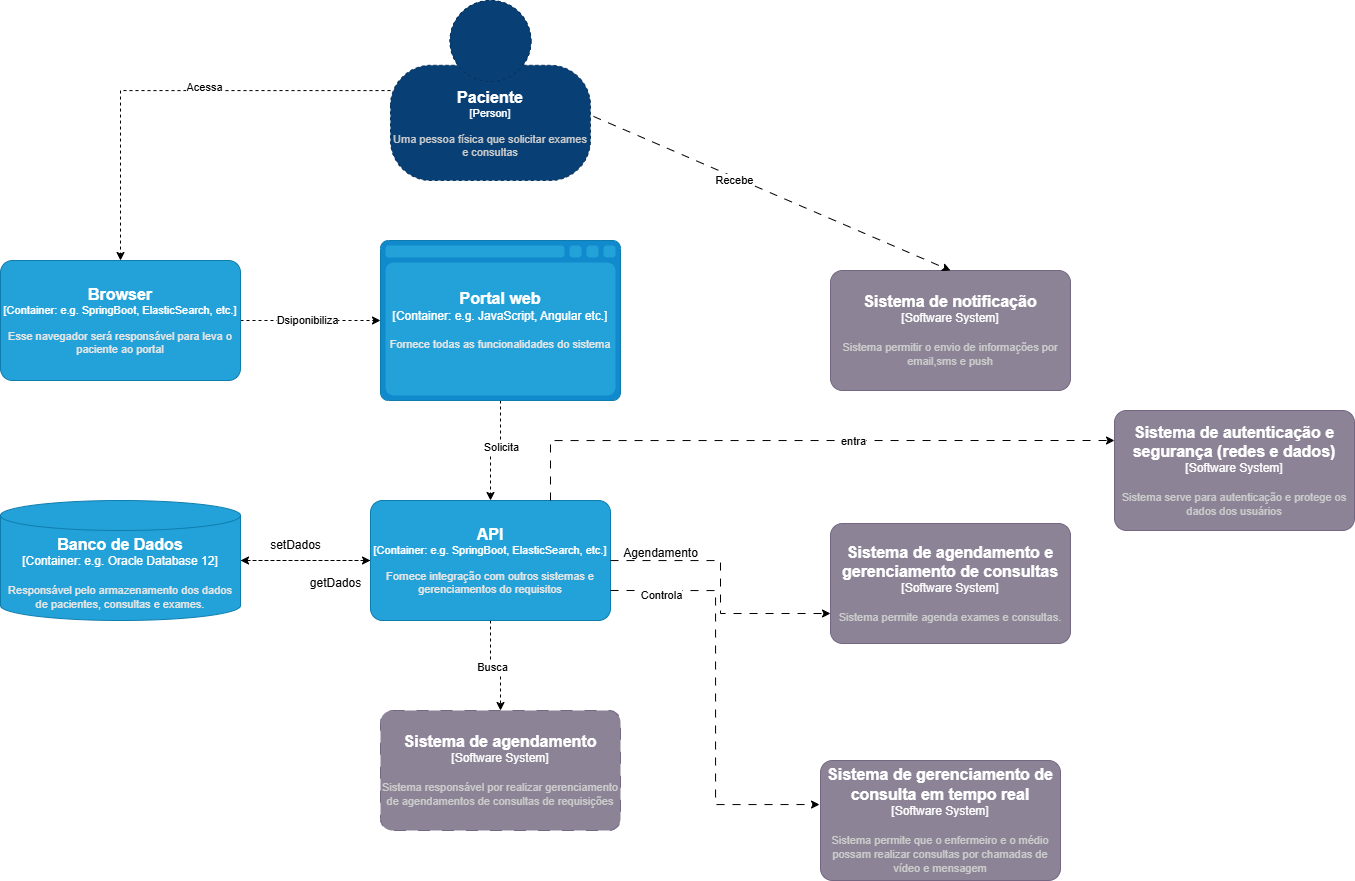

The diagram above was exported from draw.io. Its source (the exported page's mxGraphModel, read from the mxfile embedded in the PNG):
<mxGraphModel dx="1936" dy="631" grid="1" gridSize="10" guides="1" tooltips="1" connect="1" arrows="1" fold="1" page="1" pageScale="1" pageWidth="827" pageHeight="1169" math="0" shadow="0">
  <root>
    <mxCell id="0" />
    <mxCell id="1" parent="0" />
    <mxCell id="TXF8ZJYO1koy6ySQ-4on-32" style="edgeStyle=orthogonalEdgeStyle;rounded=0;orthogonalLoop=1;jettySize=auto;html=1;dashed=1;" parent="1" source="TXF8ZJYO1koy6ySQ-4on-27" target="TXF8ZJYO1koy6ySQ-4on-28" edge="1">
      <mxGeometry relative="1" as="geometry" />
    </mxCell>
    <mxCell id="TXF8ZJYO1koy6ySQ-4on-41" value="Acessa" style="edgeLabel;html=1;align=center;verticalAlign=middle;resizable=0;points=[];" parent="TXF8ZJYO1koy6ySQ-4on-32" vertex="1" connectable="0">
      <mxGeometry x="-0.1494" y="-4" relative="1" as="geometry">
        <mxPoint as="offset" />
      </mxGeometry>
    </mxCell>
    <object placeholders="1" c4Name="Paciente" c4Type="Person" c4Description="Uma pessoa física que solicitar exames e consultas " label="&lt;font style=&quot;font-size: 16px&quot;&gt;&lt;b&gt;%c4Name%&lt;/b&gt;&lt;/font&gt;&lt;div&gt;[%c4Type%]&lt;/div&gt;&lt;br&gt;&lt;div&gt;&lt;font style=&quot;font-size: 11px&quot;&gt;&lt;font color=&quot;#cccccc&quot;&gt;%c4Description%&lt;/font&gt;&lt;/div&gt;" id="TXF8ZJYO1koy6ySQ-4on-27">
      <mxCell style="html=1;fontSize=11;dashed=1;whiteSpace=wrap;fillColor=#083F75;strokeColor=#06315C;fontColor=#ffffff;shape=mxgraph.c4.person2;align=center;metaEdit=1;points=[[0.5,0,0],[1,0.5,0],[1,0.75,0],[0.75,1,0],[0.5,1,0],[0.25,1,0],[0,0.75,0],[0,0.5,0]];resizable=0;" parent="1" vertex="1">
        <mxGeometry x="-430" y="90" width="200" height="180" as="geometry" />
      </mxCell>
    </object>
    <mxCell id="TXF8ZJYO1koy6ySQ-4on-33" style="edgeStyle=orthogonalEdgeStyle;rounded=0;orthogonalLoop=1;jettySize=auto;html=1;dashed=1;" parent="1" source="TXF8ZJYO1koy6ySQ-4on-28" target="TXF8ZJYO1koy6ySQ-4on-29" edge="1">
      <mxGeometry relative="1" as="geometry" />
    </mxCell>
    <mxCell id="TXF8ZJYO1koy6ySQ-4on-45" value="Dsiponibiliza" style="edgeLabel;html=1;align=center;verticalAlign=middle;resizable=0;points=[];" parent="TXF8ZJYO1koy6ySQ-4on-33" vertex="1" connectable="0">
      <mxGeometry x="-0.04" y="1" relative="1" as="geometry">
        <mxPoint as="offset" />
      </mxGeometry>
    </mxCell>
    <object placeholders="1" c4Name="Browser" c4Type="Container" c4Technology="e.g. SpringBoot, ElasticSearch, etc." c4Description="Esse navegador será responsável para leva o paciente ao portal " label="&lt;font style=&quot;font-size: 16px&quot;&gt;&lt;b&gt;%c4Name%&lt;/b&gt;&lt;/font&gt;&lt;div&gt;[%c4Type%: %c4Technology%]&lt;/div&gt;&lt;br&gt;&lt;div&gt;&lt;font style=&quot;font-size: 11px&quot;&gt;&lt;font color=&quot;#E6E6E6&quot;&gt;%c4Description%&lt;/font&gt;&lt;/div&gt;" id="TXF8ZJYO1koy6ySQ-4on-28">
      <mxCell style="rounded=1;whiteSpace=wrap;html=1;fontSize=11;labelBackgroundColor=none;fillColor=#23A2D9;fontColor=#ffffff;align=center;arcSize=10;strokeColor=#0E7DAD;metaEdit=1;resizable=0;points=[[0.25,0,0],[0.5,0,0],[0.75,0,0],[1,0.25,0],[1,0.5,0],[1,0.75,0],[0.75,1,0],[0.5,1,0],[0.25,1,0],[0,0.75,0],[0,0.5,0],[0,0.25,0]];" parent="1" vertex="1">
        <mxGeometry x="-820" y="350" width="240" height="120" as="geometry" />
      </mxCell>
    </object>
    <mxCell id="TXF8ZJYO1koy6ySQ-4on-37" style="edgeStyle=orthogonalEdgeStyle;rounded=0;orthogonalLoop=1;jettySize=auto;html=1;dashed=1;" parent="1" source="TXF8ZJYO1koy6ySQ-4on-29" target="TXF8ZJYO1koy6ySQ-4on-35" edge="1">
      <mxGeometry relative="1" as="geometry" />
    </mxCell>
    <mxCell id="TXF8ZJYO1koy6ySQ-4on-46" value="Solicita" style="edgeLabel;html=1;align=center;verticalAlign=middle;resizable=0;points=[];" parent="TXF8ZJYO1koy6ySQ-4on-37" vertex="1" connectable="0">
      <mxGeometry x="-0.0288" y="-4" relative="1" as="geometry">
        <mxPoint x="4" as="offset" />
      </mxGeometry>
    </mxCell>
    <object placeholders="1" c4Name="Portal web" c4Type="Container" c4Technology="e.g. JavaScript, Angular etc." c4Description="Fornece todas as funcionalidades do sistema " label="&lt;font style=&quot;font-size: 16px&quot;&gt;&lt;b&gt;%c4Name%&lt;/b&gt;&lt;/font&gt;&lt;div&gt;[%c4Type%:&amp;nbsp;%c4Technology%]&lt;/div&gt;&lt;br&gt;&lt;div&gt;&lt;font style=&quot;font-size: 11px&quot;&gt;&lt;font color=&quot;#E6E6E6&quot;&gt;%c4Description%&lt;/font&gt;&lt;/div&gt;" id="TXF8ZJYO1koy6ySQ-4on-29">
      <mxCell style="shape=mxgraph.c4.webBrowserContainer2;whiteSpace=wrap;html=1;boundedLbl=1;rounded=0;labelBackgroundColor=none;strokeColor=#118ACD;fillColor=#23A2D9;strokeColor=#118ACD;strokeColor2=#0E7DAD;fontSize=12;fontColor=#ffffff;align=center;metaEdit=1;points=[[0.5,0,0],[1,0.25,0],[1,0.5,0],[1,0.75,0],[0.5,1,0],[0,0.75,0],[0,0.5,0],[0,0.25,0]];resizable=0;" parent="1" vertex="1">
        <mxGeometry x="-440" y="330" width="240" height="160" as="geometry" />
      </mxCell>
    </object>
    <object placeholders="1" c4Name="Sistema de agendamento" c4Type="Software System" c4Description="Sistema responsável por realizar gerenciamento de agendamentos  de consultas de requisições " label="&lt;font style=&quot;font-size: 16px&quot;&gt;&lt;b&gt;%c4Name%&lt;/b&gt;&lt;/font&gt;&lt;div&gt;[%c4Type%]&lt;/div&gt;&lt;br&gt;&lt;div&gt;&lt;font style=&quot;font-size: 11px&quot;&gt;&lt;font color=&quot;#cccccc&quot;&gt;%c4Description%&lt;/font&gt;&lt;/div&gt;" id="TXF8ZJYO1koy6ySQ-4on-34">
      <mxCell style="rounded=1;whiteSpace=wrap;html=1;labelBackgroundColor=none;fillColor=#8C8496;fontColor=#ffffff;align=center;arcSize=10;strokeColor=#736782;metaEdit=1;resizable=0;points=[[0.25,0,0],[0.5,0,0],[0.75,0,0],[1,0.25,0],[1,0.5,0],[1,0.75,0],[0.75,1,0],[0.5,1,0],[0.25,1,0],[0,0.75,0],[0,0.5,0],[0,0.25,0]];dashed=1;dashPattern=12 12;" parent="1" vertex="1">
        <mxGeometry x="-440" y="800" width="240" height="120" as="geometry" />
      </mxCell>
    </object>
    <mxCell id="TXF8ZJYO1koy6ySQ-4on-38" style="edgeStyle=orthogonalEdgeStyle;rounded=0;orthogonalLoop=1;jettySize=auto;html=1;dashed=1;" parent="1" source="TXF8ZJYO1koy6ySQ-4on-35" target="TXF8ZJYO1koy6ySQ-4on-34" edge="1">
      <mxGeometry relative="1" as="geometry" />
    </mxCell>
    <mxCell id="TXF8ZJYO1koy6ySQ-4on-47" value="Busca" style="edgeLabel;html=1;align=center;verticalAlign=middle;resizable=0;points=[];" parent="TXF8ZJYO1koy6ySQ-4on-38" vertex="1" connectable="0">
      <mxGeometry x="-0.068" y="-1" relative="1" as="geometry">
        <mxPoint as="offset" />
      </mxGeometry>
    </mxCell>
    <mxCell id="TXF8ZJYO1koy6ySQ-4on-40" style="edgeStyle=orthogonalEdgeStyle;rounded=0;orthogonalLoop=1;jettySize=auto;html=1;dashed=1;" parent="1" source="TXF8ZJYO1koy6ySQ-4on-35" target="TXF8ZJYO1koy6ySQ-4on-39" edge="1">
      <mxGeometry relative="1" as="geometry" />
    </mxCell>
    <object placeholders="1" c4Name="API" c4Type="Container" c4Technology="e.g. SpringBoot, ElasticSearch, etc." c4Description="Fornece integração com outros sistemas  e gerenciamentos do requisitos " label="&lt;font style=&quot;font-size: 16px&quot;&gt;&lt;b&gt;%c4Name%&lt;/b&gt;&lt;/font&gt;&lt;div&gt;[%c4Type%: %c4Technology%]&lt;/div&gt;&lt;br&gt;&lt;div&gt;&lt;font style=&quot;font-size: 11px&quot;&gt;&lt;font color=&quot;#E6E6E6&quot;&gt;%c4Description%&lt;/font&gt;&lt;/div&gt;" id="TXF8ZJYO1koy6ySQ-4on-35">
      <mxCell style="rounded=1;whiteSpace=wrap;html=1;fontSize=11;labelBackgroundColor=none;fillColor=#23A2D9;fontColor=#ffffff;align=center;arcSize=10;strokeColor=#0E7DAD;metaEdit=1;resizable=0;points=[[0.25,0,0],[0.5,0,0],[0.75,0,0],[1,0.25,0],[1,0.5,0],[1,0.75,0],[0.75,1,0],[0.5,1,0],[0.25,1,0],[0,0.75,0],[0,0.5,0],[0,0.25,0]];" parent="1" vertex="1">
        <mxGeometry x="-450" y="590" width="240" height="120" as="geometry" />
      </mxCell>
    </object>
    <mxCell id="TXF8ZJYO1koy6ySQ-4on-42" style="edgeStyle=orthogonalEdgeStyle;rounded=0;orthogonalLoop=1;jettySize=auto;html=1;dashed=1;" parent="1" source="TXF8ZJYO1koy6ySQ-4on-39" target="TXF8ZJYO1koy6ySQ-4on-35" edge="1">
      <mxGeometry relative="1" as="geometry" />
    </mxCell>
    <object placeholders="1" c4Name="Banco de Dados" c4Type="Container" c4Technology="e.g. Oracle Database 12" c4Description="Responsável pelo armazenamento dos dados de pacientes, consultas e exames." label="&lt;font style=&quot;font-size: 16px&quot;&gt;&lt;b&gt;%c4Name%&lt;/b&gt;&lt;/font&gt;&lt;div&gt;[%c4Type%:&amp;nbsp;%c4Technology%]&lt;/div&gt;&lt;br&gt;&lt;div&gt;&lt;font style=&quot;font-size: 11px&quot;&gt;&lt;font color=&quot;#E6E6E6&quot;&gt;%c4Description%&lt;/font&gt;&lt;/div&gt;" id="TXF8ZJYO1koy6ySQ-4on-39">
      <mxCell style="shape=cylinder3;size=15;whiteSpace=wrap;html=1;boundedLbl=1;rounded=0;labelBackgroundColor=none;fillColor=#23A2D9;fontSize=12;fontColor=#ffffff;align=center;strokeColor=#0E7DAD;metaEdit=1;points=[[0.5,0,0],[1,0.25,0],[1,0.5,0],[1,0.75,0],[0.5,1,0],[0,0.75,0],[0,0.5,0],[0,0.25,0]];resizable=0;" parent="1" vertex="1">
        <mxGeometry x="-820" y="590" width="240" height="120" as="geometry" />
      </mxCell>
    </object>
    <mxCell id="TXF8ZJYO1koy6ySQ-4on-43" value="getDados" style="text;html=1;align=center;verticalAlign=middle;resizable=0;points=[];autosize=1;strokeColor=none;fillColor=none;" parent="1" vertex="1">
      <mxGeometry x="-520" y="658" width="70" height="30" as="geometry" />
    </mxCell>
    <mxCell id="TXF8ZJYO1koy6ySQ-4on-44" value="setDados" style="text;html=1;align=center;verticalAlign=middle;resizable=0;points=[];autosize=1;strokeColor=none;fillColor=none;" parent="1" vertex="1">
      <mxGeometry x="-560" y="620" width="70" height="30" as="geometry" />
    </mxCell>
    <object placeholders="1" c4Name="Sistema de agendamento e gerenciamento de consultas " c4Type="Software System" c4Description="Sistema permite agenda exames e consultas." label="&lt;font style=&quot;font-size: 16px&quot;&gt;&lt;b&gt;%c4Name%&lt;/b&gt;&lt;/font&gt;&lt;div&gt;[%c4Type%]&lt;/div&gt;&lt;br&gt;&lt;div&gt;&lt;font style=&quot;font-size: 11px&quot;&gt;&lt;font color=&quot;#cccccc&quot;&gt;%c4Description%&lt;/font&gt;&lt;/div&gt;" id="EIV0ELEEKhCdBmF6BTfV-1">
      <mxCell style="rounded=1;whiteSpace=wrap;html=1;labelBackgroundColor=none;fillColor=#8C8496;fontColor=#ffffff;align=center;arcSize=10;strokeColor=#736782;metaEdit=1;resizable=0;points=[[0.25,0,0],[0.5,0,0],[0.75,0,0],[1,0.25,0],[1,0.5,0],[1,0.75,0],[0.75,1,0],[0.5,1,0],[0.25,1,0],[0,0.75,0],[0,0.5,0],[0,0.25,0]];" parent="1" vertex="1">
        <mxGeometry x="10" y="613" width="240" height="120" as="geometry" />
      </mxCell>
    </object>
    <object placeholders="1" c4Name="Sistema de gerenciamento de consulta em tempo real " c4Type="Software System" c4Description="Sistema permite que o enfermeiro e o médio possam realizar consultas por chamadas de vídeo e mensagem" label="&lt;font style=&quot;font-size: 16px&quot;&gt;&lt;b&gt;%c4Name%&lt;/b&gt;&lt;/font&gt;&lt;div&gt;[%c4Type%]&lt;/div&gt;&lt;br&gt;&lt;div&gt;&lt;font style=&quot;font-size: 11px&quot;&gt;&lt;font color=&quot;#cccccc&quot;&gt;%c4Description%&lt;/font&gt;&lt;/div&gt;" id="EIV0ELEEKhCdBmF6BTfV-2">
      <mxCell style="rounded=1;whiteSpace=wrap;html=1;labelBackgroundColor=none;fillColor=#8C8496;fontColor=#ffffff;align=center;arcSize=10;strokeColor=#736782;metaEdit=1;resizable=0;points=[[0.25,0,0],[0.5,0,0],[0.75,0,0],[1,0.25,0],[1,0.5,0],[1,0.75,0],[0.75,1,0],[0.5,1,0],[0.25,1,0],[0,0.75,0],[0,0.5,0],[0,0.25,0]];" parent="1" vertex="1">
        <mxGeometry y="850" width="240" height="120" as="geometry" />
      </mxCell>
    </object>
    <object placeholders="1" c4Name="Sistema de notificação" c4Type="Software System" c4Description="Sistema permitir o envio de informações por email,sms e push " label="&lt;font style=&quot;font-size: 16px&quot;&gt;&lt;b&gt;%c4Name%&lt;/b&gt;&lt;/font&gt;&lt;div&gt;[%c4Type%]&lt;/div&gt;&lt;br&gt;&lt;div&gt;&lt;font style=&quot;font-size: 11px&quot;&gt;&lt;font color=&quot;#cccccc&quot;&gt;%c4Description%&lt;/font&gt;&lt;/div&gt;" id="EIV0ELEEKhCdBmF6BTfV-3">
      <mxCell style="rounded=1;whiteSpace=wrap;html=1;labelBackgroundColor=none;fillColor=#8C8496;fontColor=#ffffff;align=center;arcSize=10;strokeColor=#736782;metaEdit=1;resizable=0;points=[[0.25,0,0],[0.5,0,0],[0.75,0,0],[1,0.25,0],[1,0.5,0],[1,0.75,0],[0.75,1,0],[0.5,1,0],[0.25,1,0],[0,0.75,0],[0,0.5,0],[0,0.25,0]];" parent="1" vertex="1">
        <mxGeometry x="10" y="360" width="240" height="120" as="geometry" />
      </mxCell>
    </object>
    <object placeholders="1" c4Name="Sistema de autenticação e segurança (redes e dados)" c4Type="Software System" c4Description="Sistema serve para autenticação e protege os dados dos usuários " label="&lt;font style=&quot;font-size: 16px&quot;&gt;&lt;b&gt;%c4Name%&lt;/b&gt;&lt;/font&gt;&lt;div&gt;[%c4Type%]&lt;/div&gt;&lt;br&gt;&lt;div&gt;&lt;font style=&quot;font-size: 11px&quot;&gt;&lt;font color=&quot;#cccccc&quot;&gt;%c4Description%&lt;/font&gt;&lt;/div&gt;" id="EIV0ELEEKhCdBmF6BTfV-4">
      <mxCell style="rounded=1;whiteSpace=wrap;html=1;labelBackgroundColor=none;fillColor=#8C8496;fontColor=#ffffff;align=center;arcSize=10;strokeColor=#736782;metaEdit=1;resizable=0;points=[[0.25,0,0],[0.5,0,0],[0.75,0,0],[1,0.25,0],[1,0.5,0],[1,0.75,0],[0.75,1,0],[0.5,1,0],[0.25,1,0],[0,0.75,0],[0,0.5,0],[0,0.25,0]];" parent="1" vertex="1">
        <mxGeometry x="294" y="500" width="240" height="120" as="geometry" />
      </mxCell>
    </object>
    <mxCell id="EIV0ELEEKhCdBmF6BTfV-6" value="" style="edgeStyle=none;orthogonalLoop=1;jettySize=auto;html=1;rounded=0;dashed=1;dashPattern=8 8;entryX=0.5;entryY=0;entryDx=0;entryDy=0;entryPerimeter=0;exitX=1.015;exitY=0.644;exitDx=0;exitDy=0;exitPerimeter=0;" parent="1" source="TXF8ZJYO1koy6ySQ-4on-27" target="EIV0ELEEKhCdBmF6BTfV-3" edge="1">
      <mxGeometry width="100" relative="1" as="geometry">
        <mxPoint x="50" y="260" as="sourcePoint" />
        <mxPoint x="150" y="260" as="targetPoint" />
        <Array as="points" />
      </mxGeometry>
    </mxCell>
    <mxCell id="81mms-5OkETnkjcCCqxc-13" value="Recebe" style="edgeLabel;html=1;align=center;verticalAlign=middle;resizable=0;points=[];" vertex="1" connectable="0" parent="EIV0ELEEKhCdBmF6BTfV-6">
      <mxGeometry x="-0.208" y="-2" relative="1" as="geometry">
        <mxPoint y="1" as="offset" />
      </mxGeometry>
    </mxCell>
    <mxCell id="EIV0ELEEKhCdBmF6BTfV-13" style="edgeStyle=orthogonalEdgeStyle;rounded=0;orthogonalLoop=1;jettySize=auto;html=1;entryX=0;entryY=0.75;entryDx=0;entryDy=0;entryPerimeter=0;dashed=1;dashPattern=8 8;" parent="1" source="TXF8ZJYO1koy6ySQ-4on-35" target="EIV0ELEEKhCdBmF6BTfV-1" edge="1">
      <mxGeometry relative="1" as="geometry" />
    </mxCell>
    <mxCell id="EIV0ELEEKhCdBmF6BTfV-15" style="edgeStyle=orthogonalEdgeStyle;rounded=0;orthogonalLoop=1;jettySize=auto;html=1;exitX=0.75;exitY=0;exitDx=0;exitDy=0;exitPerimeter=0;entryX=0;entryY=0.25;entryDx=0;entryDy=0;entryPerimeter=0;dashed=1;dashPattern=8 8;" parent="1" source="TXF8ZJYO1koy6ySQ-4on-35" target="EIV0ELEEKhCdBmF6BTfV-4" edge="1">
      <mxGeometry relative="1" as="geometry" />
    </mxCell>
    <mxCell id="81mms-5OkETnkjcCCqxc-14" value="entra" style="edgeLabel;html=1;align=center;verticalAlign=middle;resizable=0;points=[];" vertex="1" connectable="0" parent="EIV0ELEEKhCdBmF6BTfV-15">
      <mxGeometry x="0.1621" relative="1" as="geometry">
        <mxPoint as="offset" />
      </mxGeometry>
    </mxCell>
    <mxCell id="EIV0ELEEKhCdBmF6BTfV-16" style="edgeStyle=orthogonalEdgeStyle;rounded=0;orthogonalLoop=1;jettySize=auto;html=1;exitX=1;exitY=0.75;exitDx=0;exitDy=0;exitPerimeter=0;entryX=0;entryY=0.5;entryDx=0;entryDy=0;entryPerimeter=0;strokeColor=none;dashed=1;dashPattern=12 12;" parent="1" source="TXF8ZJYO1koy6ySQ-4on-35" target="EIV0ELEEKhCdBmF6BTfV-2" edge="1">
      <mxGeometry relative="1" as="geometry" />
    </mxCell>
    <mxCell id="EIV0ELEEKhCdBmF6BTfV-17" style="edgeStyle=orthogonalEdgeStyle;rounded=0;orthogonalLoop=1;jettySize=auto;html=1;exitX=1;exitY=0.75;exitDx=0;exitDy=0;exitPerimeter=0;entryX=-0.004;entryY=0.367;entryDx=0;entryDy=0;entryPerimeter=0;dashed=1;dashPattern=8 8;" parent="1" source="TXF8ZJYO1koy6ySQ-4on-35" target="EIV0ELEEKhCdBmF6BTfV-2" edge="1">
      <mxGeometry relative="1" as="geometry" />
    </mxCell>
    <mxCell id="81mms-5OkETnkjcCCqxc-10" value="Text" style="edgeLabel;html=1;align=center;verticalAlign=middle;resizable=0;points=[];" vertex="1" connectable="0" parent="EIV0ELEEKhCdBmF6BTfV-17">
      <mxGeometry x="-0.7589" y="-4" relative="1" as="geometry">
        <mxPoint x="1" as="offset" />
      </mxGeometry>
    </mxCell>
    <mxCell id="81mms-5OkETnkjcCCqxc-12" value="Controla" style="edgeLabel;html=1;align=center;verticalAlign=middle;resizable=0;points=[];" vertex="1" connectable="0" parent="EIV0ELEEKhCdBmF6BTfV-17">
      <mxGeometry x="-0.7608" y="-4" relative="1" as="geometry">
        <mxPoint as="offset" />
      </mxGeometry>
    </mxCell>
    <mxCell id="81mms-5OkETnkjcCCqxc-8" value="Agendamento" style="text;html=1;align=center;verticalAlign=middle;resizable=0;points=[];autosize=1;strokeColor=none;fillColor=none;" vertex="1" parent="1">
      <mxGeometry x="-210" y="628" width="100" height="30" as="geometry" />
    </mxCell>
  </root>
</mxGraphModel>